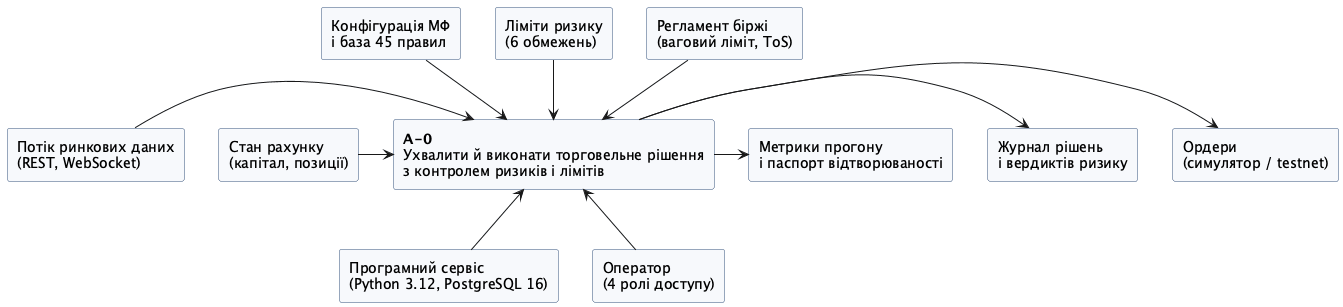

The diagram above was rendered by PlantUML. Its source (embedded in the PNG):
@startuml
' IDEF0, контекстна діаграма A-0: система як одна функція.
' Найменування: docs/diagrams/idef0/a0_context.puml
' Призначення: межі системи у нотації IDEF0 — вхід (ліворуч), керування (згори),
'     механізм (знизу), вихід (праворуч). Звіт §2.3.
' Автор: Андрій Жук, 2026.
skinparam defaultFontName "DejaVu Sans"
skinparam rectangle {
  BackgroundColor #F7F9FC
  BorderColor #33507A
}
rectangle "**A-0**\nУхвалити й виконати торговельне рішення\nз контролем ризиків і лімітів" as A0

rectangle "Потік ринкових даних\n(REST, WebSocket)" as I1
rectangle "Стан рахунку\n(капітал, позиції)" as I2
rectangle "Конфігурація МФ\nі база 45 правил" as C1
rectangle "Ліміти ризику\n(6 обмежень)" as C2
rectangle "Регламент біржі\n(ваговий ліміт, ToS)" as C3
rectangle "Програмний сервіс\n(Python 3.12, PostgreSQL 16)" as M1
rectangle "Оператор\n(4 ролі доступу)" as M2
rectangle "Ордери\n(симулятор / testnet)" as O1
rectangle "Журнал рішень\nі вердиктів ризику" as O2
rectangle "Метрики прогону\nі паспорт відтворюваності" as O3

I1 -right-> A0
I2 -right-> A0
C1 -down-> A0
C2 -down-> A0
C3 -down-> A0
A0 -right-> O1
A0 -right-> O2
A0 -right-> O3
M1 -up-> A0
M2 -up-> A0
@enduml